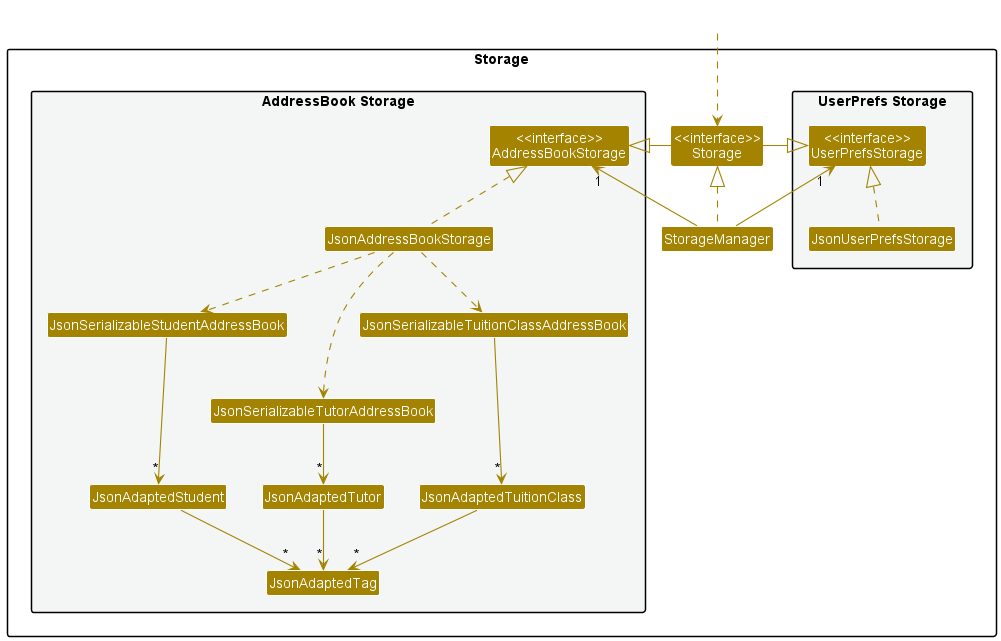

The diagram above was rendered by PlantUML. Its source (embedded in the PNG):
@startuml
!include style.puml
skinparam arrowThickness 1.1
skinparam arrowColor STORAGE_COLOR
skinparam classBackgroundColor STORAGE_COLOR

package Storage{

package "UserPrefs Storage" #F4F6F6{
Class "<<interface>>\nUserPrefsStorage" as UserPrefsStorage
Class JsonUserPrefsStorage
}

Class "<<interface>>\nStorage" as Storage
Class StorageManager

package "AddressBook Storage" #F4F6F6{
Class "<<interface>>\nAddressBookStorage" as AddressBookStorage
Class JsonAddressBookStorage
Class JsonSerializableStudentAddressBook
Class JsonSerializableTutorAddressBook
Class JsonSerializableTuitionClassAddressBook
Class JsonAdaptedStudent
Class JsonAdaptedTutor
Class JsonAdaptedTuitionClass
Class JsonAdaptedTag
}

}

Class HiddenOutside #FFFFFF
HiddenOutside ..> Storage

StorageManager .up.|> Storage
StorageManager -up-> "1" UserPrefsStorage
StorageManager -up-> "1" AddressBookStorage

Storage -left-|> UserPrefsStorage
Storage -right-|> AddressBookStorage

JsonUserPrefsStorage .up.|> UserPrefsStorage
JsonAddressBookStorage .up.|> AddressBookStorage
JsonAddressBookStorage ..> JsonSerializableStudentAddressBook
JsonAddressBookStorage ...> JsonSerializableTutorAddressBook
JsonAddressBookStorage ..> JsonSerializableTuitionClassAddressBook


JsonSerializableStudentAddressBook ---> "*" JsonAdaptedStudent
JsonSerializableTutorAddressBook --> "*" JsonAdaptedTutor
JsonSerializableTuitionClassAddressBook ---> "*" JsonAdaptedTuitionClass

JsonAdaptedStudent --> "*" JsonAdaptedTag
JsonAdaptedTutor --> "*" JsonAdaptedTag
JsonAdaptedTuitionClass --> "*" JsonAdaptedTag

@enduml